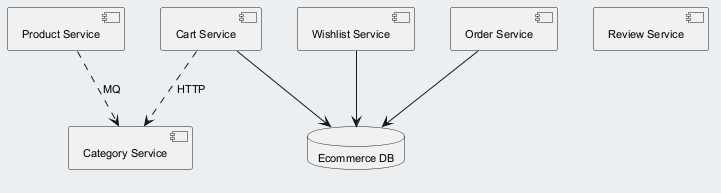

The diagram above was rendered by PlantUML. Its source (embedded in the PNG):
@startuml
skinparam backgroundColor #ECEFF1
skinparam classBackgroundColor #FFFFFF
skinparam classBorderColor #455A64
skinparam defaultFontSize 11
component "Product Service" as C_ProductService
component "Cart Service" as C_CartService
component "Wishlist Service" as C_WishlistService
component "Review Service" as C_ReviewService
component "Category Service" as C_CategoryService
component "Order Service" as C_OrderService
database "Ecommerce DB" as DB_ecommerce
C_CartService --> DB_ecommerce
C_WishlistService --> DB_ecommerce
C_OrderService --> DB_ecommerce
C_ProductService ..> C_CategoryService : MQ
C_CartService ..> C_CategoryService : HTTP
@enduml